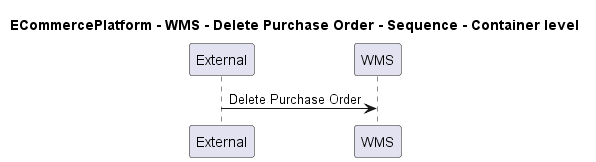

The diagram above was rendered by PlantUML. Its source (embedded in the PNG):
@startuml

title ECommercePlatform - WMS - Delete Purchase Order - Sequence - Container level

participant "External" as C4InterFlow.SoftwareSystems.ExternalSystem
participant "WMS" as ECommercePlatform.SoftwareSystems.WMS

C4InterFlow.SoftwareSystems.ExternalSystem -> ECommercePlatform.SoftwareSystems.WMS : Delete Purchase Order


@enduml